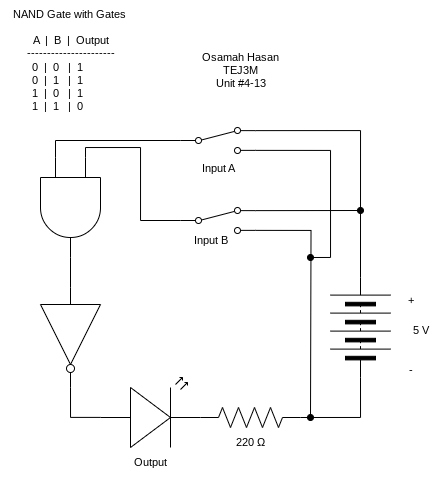

The diagram above was exported from draw.io. Its source (the exported page's mxGraphModel, read from the mxfile embedded in the PNG):
<mxGraphModel dx="983" dy="477" grid="1" gridSize="10" guides="1" tooltips="1" connect="1" arrows="1" fold="1" page="1" pageScale="1" pageWidth="827" pageHeight="1169" math="0" shadow="0">
  <root>
    <mxCell id="0" />
    <mxCell id="1" parent="0" />
    <mxCell id="18" style="edgeStyle=orthogonalEdgeStyle;shape=connector;rounded=0;html=1;exitX=1;exitY=0.88;exitDx=0;exitDy=0;strokeColor=default;align=center;verticalAlign=middle;fontFamily=Helvetica;fontSize=11;fontColor=default;labelBackgroundColor=default;endArrow=oval;endFill=1;" edge="1" parent="1" source="2">
      <mxGeometry relative="1" as="geometry">
        <mxPoint x="400" y="320" as="targetPoint" />
        <Array as="points">
          <mxPoint x="420" y="213" />
          <mxPoint x="420" y="320" />
        </Array>
      </mxGeometry>
    </mxCell>
    <mxCell id="2" value="" style="html=1;shape=mxgraph.electrical.electro-mechanical.twoWaySwitch;aspect=fixed;elSwitchState=2;" vertex="1" parent="1">
      <mxGeometry x="270" y="190" width="75" height="26" as="geometry" />
    </mxCell>
    <mxCell id="16" style="edgeStyle=orthogonalEdgeStyle;shape=connector;rounded=0;html=1;exitX=1;exitY=0.88;exitDx=0;exitDy=0;strokeColor=default;align=center;verticalAlign=middle;fontFamily=Helvetica;fontSize=11;fontColor=default;labelBackgroundColor=default;endArrow=oval;endFill=1;" edge="1" parent="1" source="3">
      <mxGeometry relative="1" as="geometry">
        <mxPoint x="400" y="480" as="targetPoint" />
      </mxGeometry>
    </mxCell>
    <mxCell id="17" style="edgeStyle=orthogonalEdgeStyle;shape=connector;rounded=0;html=1;exitX=1;exitY=0.12;exitDx=0;exitDy=0;strokeColor=default;align=center;verticalAlign=middle;fontFamily=Helvetica;fontSize=11;fontColor=default;labelBackgroundColor=default;endArrow=oval;endFill=1;" edge="1" parent="1" source="3">
      <mxGeometry relative="1" as="geometry">
        <mxPoint x="450" y="273" as="targetPoint" />
      </mxGeometry>
    </mxCell>
    <mxCell id="3" value="" style="html=1;shape=mxgraph.electrical.electro-mechanical.twoWaySwitch;aspect=fixed;elSwitchState=2;" vertex="1" parent="1">
      <mxGeometry x="270" y="270" width="75" height="26" as="geometry" />
    </mxCell>
    <mxCell id="14" style="edgeStyle=orthogonalEdgeStyle;shape=connector;rounded=0;html=1;exitX=1;exitY=0.5;exitDx=0;exitDy=0;entryX=1;entryY=0.12;entryDx=0;entryDy=0;strokeColor=default;align=center;verticalAlign=middle;fontFamily=Helvetica;fontSize=11;fontColor=default;labelBackgroundColor=default;endArrow=none;endFill=0;" edge="1" parent="1" source="4" target="2">
      <mxGeometry relative="1" as="geometry" />
    </mxCell>
    <mxCell id="4" value="" style="pointerEvents=1;verticalLabelPosition=bottom;shadow=0;dashed=0;align=center;html=1;verticalAlign=top;shape=mxgraph.electrical.miscellaneous.batteryStack;rotation=-90;" vertex="1" parent="1">
      <mxGeometry x="400" y="360" width="100" height="60" as="geometry" />
    </mxCell>
    <mxCell id="9" style="edgeStyle=orthogonalEdgeStyle;html=1;exitX=1;exitY=0.5;exitDx=0;exitDy=0;exitPerimeter=0;entryX=0;entryY=0.5;entryDx=0;entryDy=0;rounded=0;endArrow=none;endFill=0;" edge="1" parent="1" source="5" target="4">
      <mxGeometry relative="1" as="geometry" />
    </mxCell>
    <mxCell id="5" value="" style="pointerEvents=1;verticalLabelPosition=bottom;shadow=0;dashed=0;align=center;html=1;verticalAlign=top;shape=mxgraph.electrical.resistors.resistor_2;" vertex="1" parent="1">
      <mxGeometry x="290" y="470" width="100" height="20" as="geometry" />
    </mxCell>
    <mxCell id="12" style="edgeStyle=orthogonalEdgeStyle;shape=connector;rounded=0;html=1;exitX=0;exitY=0.75;exitDx=0;exitDy=0;exitPerimeter=0;entryX=0;entryY=0.5;entryDx=0;entryDy=0;strokeColor=default;align=center;verticalAlign=middle;fontFamily=Helvetica;fontSize=11;fontColor=default;labelBackgroundColor=default;endArrow=none;endFill=0;" edge="1" parent="1" source="6" target="2">
      <mxGeometry relative="1" as="geometry" />
    </mxCell>
    <mxCell id="13" style="edgeStyle=orthogonalEdgeStyle;shape=connector;rounded=0;html=1;exitX=0;exitY=0.25;exitDx=0;exitDy=0;exitPerimeter=0;entryX=0;entryY=0.5;entryDx=0;entryDy=0;strokeColor=default;align=center;verticalAlign=middle;fontFamily=Helvetica;fontSize=11;fontColor=default;labelBackgroundColor=default;endArrow=none;endFill=0;" edge="1" parent="1" source="6" target="3">
      <mxGeometry relative="1" as="geometry" />
    </mxCell>
    <mxCell id="6" value="" style="verticalLabelPosition=bottom;shadow=0;dashed=0;align=center;html=1;verticalAlign=top;shape=mxgraph.electrical.logic_gates.logic_gate;operation=and;rotation=90;" vertex="1" parent="1">
      <mxGeometry x="110" y="240" width="100" height="60" as="geometry" />
    </mxCell>
    <mxCell id="7" value="" style="verticalLabelPosition=bottom;shadow=0;dashed=0;align=center;html=1;verticalAlign=top;shape=mxgraph.electrical.logic_gates.inverter_2;rotation=90;" vertex="1" parent="1">
      <mxGeometry x="110" y="370" width="100" height="60" as="geometry" />
    </mxCell>
    <mxCell id="8" value="" style="verticalLabelPosition=bottom;shadow=0;dashed=0;align=center;html=1;verticalAlign=top;shape=mxgraph.electrical.opto_electronics.led_2;pointerEvents=1;" vertex="1" parent="1">
      <mxGeometry x="190" y="440" width="100" height="70" as="geometry" />
    </mxCell>
    <mxCell id="10" style="edgeStyle=orthogonalEdgeStyle;shape=connector;rounded=0;html=1;exitX=1;exitY=0.5;exitDx=0;exitDy=0;exitPerimeter=0;entryX=0;entryY=0.57;entryDx=0;entryDy=0;entryPerimeter=0;strokeColor=default;align=center;verticalAlign=middle;fontFamily=Helvetica;fontSize=11;fontColor=default;labelBackgroundColor=default;endArrow=none;endFill=0;" edge="1" parent="1" source="7" target="8">
      <mxGeometry relative="1" as="geometry" />
    </mxCell>
    <mxCell id="11" style="edgeStyle=orthogonalEdgeStyle;shape=connector;rounded=0;html=1;exitX=1;exitY=0.5;exitDx=0;exitDy=0;exitPerimeter=0;entryX=0;entryY=0.5;entryDx=0;entryDy=0;entryPerimeter=0;strokeColor=default;align=center;verticalAlign=middle;fontFamily=Helvetica;fontSize=11;fontColor=default;labelBackgroundColor=default;endArrow=none;endFill=0;" edge="1" parent="1" source="6" target="7">
      <mxGeometry relative="1" as="geometry" />
    </mxCell>
    <mxCell id="19" value="+" style="text;html=1;align=center;verticalAlign=middle;resizable=0;points=[];autosize=1;strokeColor=none;fillColor=none;fontFamily=Helvetica;fontSize=11;fontColor=default;labelBackgroundColor=default;" vertex="1" parent="1">
      <mxGeometry x="485" y="348" width="30" height="30" as="geometry" />
    </mxCell>
    <mxCell id="21" value="-" style="text;html=1;align=center;verticalAlign=middle;resizable=0;points=[];autosize=1;strokeColor=none;fillColor=none;fontFamily=Helvetica;fontSize=11;fontColor=default;labelBackgroundColor=default;" vertex="1" parent="1">
      <mxGeometry x="485" y="418" width="30" height="30" as="geometry" />
    </mxCell>
    <mxCell id="22" value="5 V" style="text;html=1;align=center;verticalAlign=middle;resizable=0;points=[];autosize=1;strokeColor=none;fillColor=none;fontFamily=Helvetica;fontSize=11;fontColor=default;labelBackgroundColor=default;" vertex="1" parent="1">
      <mxGeometry x="490" y="378" width="40" height="30" as="geometry" />
    </mxCell>
    <mxCell id="23" value="220&amp;nbsp;Ω" style="text;html=1;align=center;verticalAlign=middle;resizable=0;points=[];autosize=1;strokeColor=none;fillColor=none;fontFamily=Helvetica;fontSize=11;fontColor=default;labelBackgroundColor=default;" vertex="1" parent="1">
      <mxGeometry x="315" y="490" width="50" height="30" as="geometry" />
    </mxCell>
    <mxCell id="24" value="Output" style="text;html=1;align=center;verticalAlign=middle;resizable=0;points=[];autosize=1;strokeColor=none;fillColor=none;fontFamily=Helvetica;fontSize=11;fontColor=default;labelBackgroundColor=default;" vertex="1" parent="1">
      <mxGeometry x="210" y="510" width="60" height="30" as="geometry" />
    </mxCell>
    <mxCell id="25" value="Input B" style="text;html=1;align=center;verticalAlign=middle;resizable=0;points=[];autosize=1;strokeColor=none;fillColor=none;fontFamily=Helvetica;fontSize=11;fontColor=default;labelBackgroundColor=default;" vertex="1" parent="1">
      <mxGeometry x="270" y="288" width="60" height="30" as="geometry" />
    </mxCell>
    <mxCell id="26" value="Input A" style="text;html=1;align=center;verticalAlign=middle;resizable=0;points=[];autosize=1;strokeColor=none;fillColor=none;fontFamily=Helvetica;fontSize=11;fontColor=default;labelBackgroundColor=default;" vertex="1" parent="1">
      <mxGeometry x="277.5" y="216" width="60" height="30" as="geometry" />
    </mxCell>
    <mxCell id="27" value="&lt;div&gt;&lt;font color=&quot;#000000&quot;&gt;NAND Gate with Gates&amp;nbsp;&lt;/font&gt;&lt;/div&gt;&lt;div&gt;&lt;font color=&quot;#000000&quot;&gt;&lt;br&gt;&lt;/font&gt;&lt;/div&gt;&lt;div&gt;&lt;font color=&quot;#000000&quot;&gt;A&amp;nbsp; |&amp;nbsp; B&amp;nbsp; |&amp;nbsp; Output&lt;/font&gt;&lt;/div&gt;&lt;div&gt;&lt;font color=&quot;#000000&quot;&gt;----------------------&lt;/font&gt;&lt;/div&gt;&lt;div&gt;&lt;font color=&quot;#000000&quot;&gt;0&amp;nbsp; |&amp;nbsp; 0&amp;nbsp; &amp;nbsp;|&amp;nbsp; 1&amp;nbsp; &amp;nbsp; &amp;nbsp; &amp;nbsp; &amp;nbsp;&lt;/font&gt;&lt;/div&gt;&lt;div&gt;&lt;font color=&quot;#000000&quot;&gt;0&amp;nbsp; |&amp;nbsp; 1&amp;nbsp; &amp;nbsp;|&amp;nbsp; 1&amp;nbsp; &amp;nbsp; &amp;nbsp; &amp;nbsp; &amp;nbsp;&lt;/font&gt;&lt;/div&gt;&lt;div&gt;&lt;font color=&quot;#000000&quot;&gt;1&amp;nbsp; |&amp;nbsp; 0&amp;nbsp; &amp;nbsp;|&amp;nbsp; 1&amp;nbsp; &amp;nbsp; &amp;nbsp; &amp;nbsp; &amp;nbsp;&lt;/font&gt;&lt;/div&gt;&lt;div&gt;&lt;font color=&quot;#000000&quot;&gt;1&amp;nbsp; |&amp;nbsp; 1&amp;nbsp; &amp;nbsp;|&amp;nbsp; 0&amp;nbsp; &amp;nbsp; &amp;nbsp; &amp;nbsp; &amp;nbsp;&lt;/font&gt;&lt;/div&gt;" style="text;html=1;align=center;verticalAlign=middle;resizable=0;points=[];autosize=1;strokeColor=none;fillColor=none;fontFamily=Helvetica;fontSize=11;fontColor=default;labelBackgroundColor=default;" vertex="1" parent="1">
      <mxGeometry x="90" y="63" width="140" height="120" as="geometry" />
    </mxCell>
    <mxCell id="28" value="&lt;div&gt;&lt;font color=&quot;#000000&quot;&gt;Osamah Hasan&lt;/font&gt;&lt;/div&gt;&lt;div&gt;&lt;font color=&quot;#000000&quot;&gt;TEJ3M&lt;/font&gt;&lt;/div&gt;&lt;div&gt;&lt;font color=&quot;#000000&quot;&gt;Unit #4-13&lt;/font&gt;&lt;/div&gt;" style="text;html=1;align=center;verticalAlign=middle;resizable=0;points=[];autosize=1;strokeColor=none;fillColor=none;fontFamily=Helvetica;fontSize=11;fontColor=default;labelBackgroundColor=default;" vertex="1" parent="1">
      <mxGeometry x="280" y="108" width="100" height="50" as="geometry" />
    </mxCell>
  </root>
</mxGraphModel>